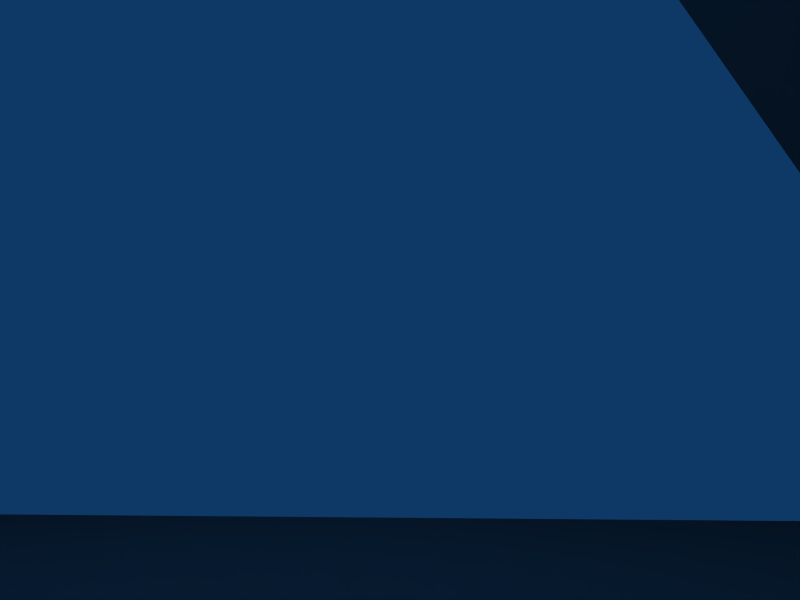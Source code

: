 # Source: arena.blend  (saved by Blender 2.49.2; exported with 4.5.12 LTS)
import bpy
from mathutils import Matrix  # noqa: F401  (used for matrix-valued properties, if any)

bpy.ops.wm.read_factory_settings(use_empty=True)
scene = bpy.context.scene
scene.name = 'Scene'

# ---- collections
col_collection_1 = bpy.data.collections.new('Collection 1'); scene.collection.children.link(col_collection_1)
col_collection_2 = bpy.data.collections.new('Collection 2'); scene.collection.children.link(col_collection_2)

# ---- materials (node trees are filled in below, after node groups)
mat_material_002 = bpy.data.materials.new('Material.002')
mat_material_002.alpha_threshold = 0.0
mat_material_002.roughness = 0.5
mat_material_002.specular_intensity = 0.0
mat_material_002.line_color = (0.0, 0.0, 0.0, 1.0)
mat_material_004 = bpy.data.materials.new('Material.004')
mat_material_004.alpha_threshold = 0.0
mat_material_004.diffuse_color = (1.0, 1.0, 1.0, 1.0)
mat_material_004.roughness = 0.5
mat_material_004.specular_intensity = 0.0
mat_material_004.line_color = (0.0, 0.0, 0.0, 1.0)
mat_material_001 = bpy.data.materials.new('Material.001')
mat_material_001.alpha_threshold = 0.0
mat_material_001.diffuse_color = (1.0, 1.0, 1.0, 1.0)
mat_material_001.roughness = 0.5
mat_material_001.specular_intensity = 0.0
mat_material_001.line_color = (0.0, 0.0, 0.0, 1.0)

# ---- material node trees

# ---- world
world_world = bpy.data.worlds.new('World'); scene.world = world_world
world_world.color = (0.05656, 0.2208, 0.4)
world_world.use_sun_shadow = False
world_world.sun_shadow_jitter_overblur = 0.0
world_world.cycles.sampling_method = 'MANUAL'
world_world.cycles.sample_map_resolution = 256
world_world.light_settings.ao_factor = 0.3

# ---- cameras
cam_camera = bpy.data.cameras.new('Camera')
cam_camera.passepartout_alpha = 0.2
cam_camera.clip_end = 100.0
cam_camera.lens = 35.0
cam_camera.ortho_scale = 7.314
cam_camera.show_passepartout = False
cam_camera.show_safe_areas = True
cam_camera.dof.focus_distance = 0.0
cam_camera.dof.aperture_fstop = 128.0

# ---- meshes
me_sphere = bpy.data.meshes.new('Sphere')
me_sphere.from_pydata([(86.91, -2.258, 27.79), (88.36, -0.3523, 28.34), (57.12, -2.258, 58.9), (58.14, -0.3523, 59.89), (100.2, -2.258, -7.788), (101.8, -0.3523, -7.788), (106.7, -2.943, -7.798), (95.0, -2.943, 30.85), (62.86, -2.943, 64.43), (100.2, -2.943, -7.788), (58.13, 0.0, 59.88), (88.34, 0.0, 28.33), (101.8, 0.0, -7.788), (86.91, -2.943, 27.79), (57.12, -2.943, 58.9), (62.86, 0.0, 64.43)], [], [(2, 0, 13, 14), (0, 2, 3, 1), (10, 11, 1, 3), (13, 0, 4, 9), (0, 1, 5, 4), (12, 5, 1, 11), (9, 6, 7, 13), (14, 13, 7, 8), (15, 10, 3), (8, 15, 3), (8, 3, 2), (8, 2, 14)])
me_sphere.polygons.foreach_set('material_index', [0, 0, 1, 0, 0, 1, 0, 0, 0, 0, 0, 0])
_uv = me_sphere.uv_layers.new(name='UVTex')
_uv.uv.foreach_set('vector', [1.474, 1.206, 1.382, 3.229, 1.491, 3.229, 1.583, 1.206, 1.382, 3.229, 1.474, 1.206, 1.201, 1.229, 1.109, 3.281, 1.046, 1.229, 0.9533, 3.281, 1.109, 3.281, 1.201, 1.229, 3.5, -0.4286, 3.391, -0.4286, 3.39, -2.474, 3.499, -2.474, 3.391, -0.4286, 3.112, -0.4261, 3.112, -2.5, 3.39, -2.474, 2.956, -2.5, 3.112, -2.5, 3.112, -0.4261, 2.957, -0.4261, 1.955, -2.413, 2.944, -2.5, 2.956, -0.3329, 1.583, -0.3712, -0.2464, 1.183, -2.5, 3.21, -1.478, 3.5, 0.9533, 1.312, 0.2503, 0.7171, 0.2514, 0.3576, 0.2707, 0.3584, 0.4117, 0.7176, 0.2503, 0.7171, 0.2707, 0.3584, 0.4117, 0.7176, 0.2707, 0.3584, 0.3755, 0.2805, 0.4117, 0.7176, 0.3755, 0.2805, 0.413, 0.2806])
me_sphere.materials.append(mat_material_002)
me_sphere.materials.append(mat_material_004)
me_sphere.use_remesh_preserve_volume = False
me_sphere.use_remesh_preserve_attributes = False
me_sphere.use_mirror_vertex_groups = False
me_sphere.update()
me_sphere_001 = bpy.data.meshes.new('Sphere.001')
me_sphere_001.from_pydata([(110.9, 0.0, -7.631), (101.6, -35.21, -7.631), (75.14, -74.81, -7.631), (35.54, -101.3, -7.631), (0.0, -110.6, -7.631), (0.0, -98.66, 34.9), (98.99, 0.0, 34.9), (9.911, -94.47, 34.9), (48.86, -78.34, 34.9), (78.67, -48.53, 34.9), (94.8, -9.579, 34.9), (0.0, -66.61, 67.48), (18.72, -60.67, 67.48), (44.07, -43.73, 67.48), (61.0, -18.39, 67.48), (64.57, 0.0, 64.47), (59.02, -17.58, 64.28), (42.52, -42.19, 64.3), (17.91, -58.7, 64.28), (0.0, -64.36, 64.4), (93.04, -8.581, 31.58), (75.98, -46.7, 32.91), (47.05, -75.62, 32.92), (9.051, -91.33, 32.9), (107.0, 0.0, -7.761), (98.79, -34.05, -7.574), (72.45, -72.14, -7.554), (34.11, -97.77, -7.56), (0.0, -106.6, -7.661), (0.0, -95.09, 32.56), (97.03, 0.0, 31.44)], [], [(3, 7, 8), (2, 8, 9), (1, 9, 10), (0, 10, 6), (4, 5, 7), (7, 11, 12), (8, 12, 13), (9, 13, 14), (10, 14, 15), (15, 20, 10), (10, 20, 16, 14), (14, 16, 21, 9), (9, 21, 17, 13), (13, 17, 22, 8), (8, 22, 18, 12), (12, 18, 23, 7), (7, 23, 19, 11), (14, 16, 15), (13, 17, 16, 14), (12, 18, 17, 13), (11, 19, 18, 12), (0, 24, 20, 10), (10, 20, 25, 1), (9, 21, 20, 10), (1, 25, 21, 9), (9, 21, 26, 2), (8, 22, 21, 9), (2, 26, 22, 8), (8, 22, 27, 3), (7, 23, 22, 8), (3, 27, 23, 7), (7, 23, 28, 4), (10, 20, 30, 6), (5, 29, 23, 7), (30, 20, 15), (21, 16, 20), (22, 17, 21), (23, 18, 22), (29, 19, 23), (24, 25, 20), (25, 26, 21), (26, 27, 22), (27, 28, 23)])
_uv = me_sphere_001.uv_layers.new(name='UVTex')
_uv.uv.foreach_set('vector', [0.2512, 0.00716, 0.1252, 0.2424, 0.3745, 0.244, 0.499, 0.00956, 0.3745, 0.244, 0.6243, 0.244, 0.7497, 0.01436, 0.6243, 0.244, 0.8755, 0.2454, 1.0, 0.01436, 0.8755, 0.2454, 1.0, 0.2439, -0.002354, 0.01436, 0.0008459, 0.2431, 0.1252, 0.2424, 0.1256, 0.2427, 0.0007387, 0.4877, 0.2509, 0.4877, 0.3734, 0.243, 0.2509, 0.4877, 0.501, 0.4877, 0.624, 0.2422, 0.501, 0.4877, 0.7511, 0.4877, 0.8745, 0.2456, 0.7511, 0.4877, 1.001, 0.4877, 0.4967, 0.4967, 0.5033, 0.4967, 0.5033, 0.5033, 0.4967, 0.4967, 0.5033, 0.4967, 0.5033, 0.5033, 0.4967, 0.5033, 0.4967, 0.4967, 0.5033, 0.4967, 0.5033, 0.5033, 0.4967, 0.5033, 0.4967, 0.4967, 0.5033, 0.4967, 0.5033, 0.5033, 0.4967, 0.5033, 0.4967, 0.4967, 0.5033, 0.4967, 0.5033, 0.5033, 0.4967, 0.5033, 0.4967, 0.4967, 0.5033, 0.4967, 0.5033, 0.5033, 0.4967, 0.5033, 0.4967, 0.4967, 0.5033, 0.4967, 0.5033, 0.5033, 0.4967, 0.5033, 0.4967, 0.4967, 0.5033, 0.4967, 0.5033, 0.5033, 0.4967, 0.5033, 0.4967, 0.4967, 0.5033, 0.4967, 0.5033, 0.5033, 0.4967, 0.4967, 0.5033, 0.4967, 0.5033, 0.5033, 0.4967, 0.5033, 0.4967, 0.4967, 0.5033, 0.4967, 0.5033, 0.5033, 0.4967, 0.5033, 0.4967, 0.4967, 0.5033, 0.4967, 0.5033, 0.5033, 0.4967, 0.5033, 0.4967, 0.4967, 0.5033, 0.4967, 0.5033, 0.5033, 0.4967, 0.5033, 0.4967, 0.4967, 0.5033, 0.4967, 0.5033, 0.5033, 0.4967, 0.5033, 0.4967, 0.4967, 0.5033, 0.4967, 0.5033, 0.5033, 0.4967, 0.5033, 0.4967, 0.4967, 0.5033, 0.4967, 0.5033, 0.5033, 0.4967, 0.5033, 0.4967, 0.4967, 0.5033, 0.4967, 0.5033, 0.5033, 0.4967, 0.5033, 0.4967, 0.4967, 0.5033, 0.4967, 0.5033, 0.5033, 0.4967, 0.5033, 0.4967, 0.4967, 0.5033, 0.4967, 0.5033, 0.5033, 0.4967, 0.5033, 0.4967, 0.4967, 0.5033, 0.4967, 0.5033, 0.5033, 0.4967, 0.5033, 0.4967, 0.4967, 0.5033, 0.4967, 0.5033, 0.5033, 0.4967, 0.5033, 0.4967, 0.4967, 0.5033, 0.4967, 0.5033, 0.5033, 0.4967, 0.5033, 0.4967, 0.4967, 0.5033, 0.4967, 0.5033, 0.5033, 0.4967, 0.5033, 0.4967, 0.4967, 0.5033, 0.4967, 0.5033, 0.5033, 0.4967, 0.5033, 0.4967, 0.4967, 0.5033, 0.4967, 0.5033, 0.5033, 0.4967, 0.5033, 1.0, 0.2259, 0.8749, 0.2461, 1.0, 0.4854, 0.6243, 0.2431, 0.7497, 0.4872, 0.8749, 0.2461, 0.3737, 0.2431, 0.499, 0.4842, 0.6243, 0.2431, 0.1279, 0.2426, 0.2483, 0.4842, 0.3737, 0.2431, 4.585e-05, 0.2444, -0.002354, 0.4854, 0.1279, 0.2426, 1.0, 0.007747, 0.7497, 0.008043, 0.8749, 0.2461, 0.7497, 0.008043, 0.499, 0.007785, 0.6243, 0.2431, 0.499, 0.007785, 0.2502, 0.009705, 0.3737, 0.2431, 0.2502, 0.009705, -0.002354, 0.007907, 0.1279, 0.2426])
me_sphere_001.materials.append(mat_material_001)
me_sphere_001.use_remesh_preserve_volume = False
me_sphere_001.use_remesh_preserve_attributes = False
me_sphere_001.use_mirror_vertex_groups = False
me_sphere_001.update()
me_sphere_002 = bpy.data.meshes.new('Sphere.002')
me_sphere_002.from_pydata([(68.84, -68.84, -7.808), (2.409e-05, -97.36, -7.808), (-68.84, -68.84, -7.808), (-97.36, -1.21e-05, -7.808), (-68.84, 68.84, -7.808), (-1.907e-06, 97.36, -7.808), (68.84, 68.84, -7.808), (97.36, 2.76e-06, -7.808)], [], [(1, 0, 2), (0, 3, 2), (0, 7, 3), (7, 4, 3), (7, 6, 5), (7, 5, 4)])
me_sphere_002.use_remesh_preserve_volume = False
me_sphere_002.use_remesh_preserve_attributes = False
me_sphere_002.use_mirror_vertex_groups = False
me_sphere_002.update()
me_sphere_003 = bpy.data.meshes.new('Sphere.003')
me_sphere_003.from_pydata([(68.84, 2.76e-06, 61.03), (89.94, 2.76e-06, 29.45), (97.36, 2.76e-06, -7.808), (68.84, 68.84, -7.808), (63.6, 63.6, 29.45), (48.68, 48.68, 61.03), (1.806e-06, 68.84, 61.03), (-1.907e-06, 89.94, 29.45), (-1.907e-06, 97.36, -7.808), (-68.84, 68.84, -7.808), (-63.6, 63.6, 29.45), (-48.68, 48.68, 61.03), (-68.84, -8.381e-06, 61.03), (-89.94, -8.381e-06, 29.45), (-97.36, -1.21e-05, -7.808), (-68.84, -68.84, -7.808), (-63.6, -63.6, 29.45), (-48.68, -48.68, 61.03), (2.038e-05, -68.84, 61.03), (2.409e-05, -89.94, 29.45), (2.409e-05, -97.36, -7.808), (68.84, -68.84, -7.808), (63.6, -63.6, 29.45), (48.68, -48.68, 61.03)], [], [(2, 1, 4, 3), (1, 0, 5, 4), (4, 5, 6, 7), (3, 4, 7, 8), (8, 7, 10, 9), (7, 6, 11, 10), (10, 11, 12, 13), (9, 10, 13, 14), (14, 13, 16, 15), (13, 12, 17, 16), (16, 17, 18, 19), (15, 16, 19, 20), (20, 19, 22, 21), (19, 18, 23, 22), (0, 1, 22, 23), (21, 22, 1, 2)])
me_sphere_003.use_remesh_preserve_volume = False
me_sphere_003.use_remesh_preserve_attributes = False
me_sphere_003.use_mirror_vertex_groups = False
me_sphere_003.update()
me_plane = bpy.data.meshes.new('Plane')
me_plane.from_pydata([(-105.6, -105.6, -7.614), (-105.6, 105.6, -7.614), (105.6, 105.6, -7.614), (105.6, -105.6, -7.614)], [], [(0, 3, 2, 1)])
me_plane.polygons.foreach_set('use_smooth', [True] * 1)
_uv = me_plane.uv_layers.new(name='UVTex')
_uv.uv.foreach_set('vector', [-3.5, -3.5, -3.5, 4.5, 4.5, 4.5, 4.5, -3.5])
me_plane.materials.append(mat_material_002)
me_plane.use_remesh_preserve_volume = False
me_plane.use_remesh_preserve_attributes = False
me_plane.use_mirror_vertex_groups = False
me_plane.update()

# ---- objects
ob_sphere_015 = bpy.data.objects.new('Sphere.015', me_sphere)
ob_sphere_014 = bpy.data.objects.new('Sphere.014', me_sphere)
ob_sphere = bpy.data.objects.new('Sphere', me_sphere_001)
ob_camera = bpy.data.objects.new('Camera', cam_camera)
ob_sphere_002 = bpy.data.objects.new('Sphere.002', me_sphere_002)
ob_sphere_001 = bpy.data.objects.new('Sphere.001', me_sphere_003)
ob_plane = bpy.data.objects.new('Plane', me_plane)

# ---- transforms, parenting, visibility, modifiers, constraints
ob_sphere_015.location = (0.0, 0.0, 0.0)
ob_sphere_015.rotation_euler = (0.0, -0.0, -1.571)
ob_sphere_015.lock_rotations_4d = False
ob_sphere_015.empty_display_type = 'ARROWS'
ob_sphere_015.lineart.crease_threshold = 0.0
_m = ob_sphere_015.modifiers.new('Mirror', 'MIRROR')
_m.use_axis = (True, True, False)
_m.use_clip = True
ob_sphere_014.location = (0.0, 0.0, 0.0)
ob_sphere_014.lock_rotations_4d = False
ob_sphere_014.empty_display_type = 'ARROWS'
ob_sphere_014.lineart.crease_threshold = 0.0
_m = ob_sphere_014.modifiers.new('Mirror', 'MIRROR')
_m.use_axis = (True, True, False)
_m.use_clip = True
ob_sphere.location = (0.0, 0.0, 0.0)
ob_sphere.lock_rotations_4d = False
ob_sphere.empty_display_type = 'ARROWS'
ob_sphere.lineart.crease_threshold = 0.0
_m = ob_sphere.modifiers.new('Mirror', 'MIRROR')
_m.use_axis = (True, True, False)
_m.use_clip = True
ob_camera.location = (-39.88, -29.29, 5.315)
ob_camera.rotation_euler = (1.719, -0.008276, -1.174)
ob_camera.scale = (1.3, 1.3, 1.3)
ob_camera.lock_rotations_4d = False
ob_camera.empty_display_type = 'ARROWS'
ob_camera.color = (0.0, 0.0, 0.0, 0.0)
ob_camera.display_type = 'WIRE'
ob_camera.lineart.crease_threshold = 0.0
ob_sphere_002.location = (0.0, 0.0, 0.0)
ob_sphere_002.lock_rotations_4d = False
ob_sphere_002.empty_display_type = 'ARROWS'
ob_sphere_002.lineart.crease_threshold = 0.0
ob_sphere_001.location = (0.0, 0.0, 0.0)
ob_sphere_001.lock_rotations_4d = False
ob_sphere_001.empty_display_type = 'ARROWS'
ob_sphere_001.lineart.crease_threshold = 0.0
ob_plane.location = (0.0, 0.0, 0.0)
ob_plane.lock_rotations_4d = False
ob_plane.empty_display_type = 'ARROWS'
ob_plane.lineart.crease_threshold = 0.0

# ---- collection membership
col_collection_1.objects.link(ob_sphere_015)
col_collection_1.objects.link(ob_sphere_014)
col_collection_1.objects.link(ob_sphere)
col_collection_1.objects.link(ob_camera)
col_collection_2.objects.link(ob_sphere_002)
col_collection_2.objects.link(ob_sphere_001)
col_collection_2.objects.link(ob_plane)

# ---- scene / render settings (as saved in the file)
scene.camera = ob_camera
scene.frame_start = 1; scene.frame_end = 250; scene.frame_set(1)
scene.render.engine = 'BLENDER_EEVEE_NEXT'
scene.render.image_settings.file_format = 'JPEG'
scene.render.image_settings.color_mode = 'RGB'
scene.render.image_settings.compression = 90
scene.render.resolution_x = 800
scene.render.resolution_y = 600
scene.render.pixel_aspect_x = 100.0
scene.render.pixel_aspect_y = 100.0
scene.render.fps = 25
scene.render.dither_intensity = 0.0
scene.render.use_compositing = False
scene.render.use_sequencer = False
scene.render.bake_margin = 2
scene.render.bake_bias = 0.0
scene.render.use_stamp_time = False
scene.render.use_stamp_date = False
scene.render.use_stamp_frame = False
scene.render.use_stamp_camera = False
scene.render.use_stamp_scene = False
scene.render.use_stamp_filename = False
scene.render.use_stamp_render_time = False
scene.render.stamp_font_size = 0
scene.cycles.use_denoising = False
scene.cycles.samples = 10
scene.cycles.sampling_pattern = 'TABULATED_SOBOL'
scene.cycles.light_sampling_threshold = 0.0
scene.cycles.use_adaptive_sampling = False
scene.cycles.use_light_tree = False
scene.cycles.blur_glossy = 0.0
scene.cycles.volume_bounces = 1
scene.cycles.pixel_filter_type = 'GAUSSIAN'
scene.cycles.sample_clamp_indirect = 0.0
scene.view_settings.view_transform = 'Raw'
bpy.context.view_layer.update()
